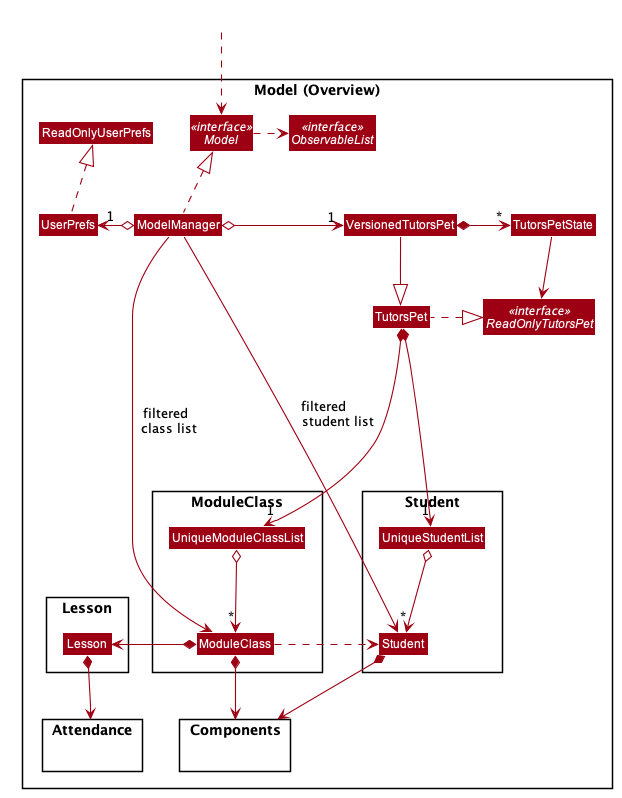

The diagram above was rendered by PlantUML. Its source (embedded in the PNG):
@startuml








skinparam BackgroundColor #FFFFFFF

skinparam Shadowing false

skinparam Class {
    FontColor #FFFFFF
    BorderThickness 1
    BorderColor #FFFFFF
    StereotypeFontColor #FFFFFF
    FontName Arial
}

skinparam Actor {
    BorderColor #000000
    Color #000000
    FontName Arial
}

skinparam Sequence {
    MessageAlign center
    BoxFontSize 15
    BoxPadding 0
    BoxFontColor #FFFFFF
    FontName Arial
}

skinparam Participant {
    FontColor #FFFFFFF
    Padding 20
}

skinparam MinClassWidth 50
skinparam ParticipantPadding 10
skinparam Shadowing false
skinparam DefaultTextAlignment center
skinparam packageStyle Rectangle

hide footbox
hide members
hide circle
skinparam arrowThickness 1.1
skinparam arrowColor #9D0012
skinparam classBackgroundColor #9D0012

Package "Model (Overview)" <<Rectangle>>{
Interface "ReadOnlyTutorsPet" <<interface>>
Interface Model <<interface>>
Interface ObservableList <<interface>>
Class TutorsPet
Class VersionedTutorsPet
Class ModelManager
Class UserPrefs
Class ReadOnlyUserPrefs
Class TutorsPetState

Package Student {
Class Student
Class UniqueStudentList
}

Package ModuleClass {
Class ModuleClass
Class UniqueModuleClassList
}

Package Lesson {
Class Lesson
}

Package Attendance {
}

Package Components {
}
}

Class HiddenOutside #FFFFFF
HiddenOutside ..> Model

VersionedTutorsPet *--right--> "*" TutorsPetState : "    "
TutorsPetState -down-> ReadOnlyTutorsPet
VersionedTutorsPet --|> TutorsPet
TutorsPet .left.|> ReadOnlyTutorsPet : "    "

ModelManager .up.|> Model
Model .right.> ObservableList
ModelManager o-right-> "1" VersionedTutorsPet : "                     "
ModelManager o-left-> "1" UserPrefs
UserPrefs .up.|> ReadOnlyUserPrefs

TutorsPet *---> "1" UniqueStudentList
UniqueStudentList o--> "*" Student
Student *--> Components

TutorsPet *---> "1" UniqueModuleClassList
UniqueModuleClassList o--> "*" ModuleClass
ModuleClass ..right.> Student
ModuleClass *--> Components
ModuleClass *-right-> Lesson

Lesson *-down-> Attendance

Attendance -[hidden]left-> Components

ModelManager --> Student : filtered       \nstudent list\n
ModelManager --> ModuleClass : filtered\n  class list

@enduml